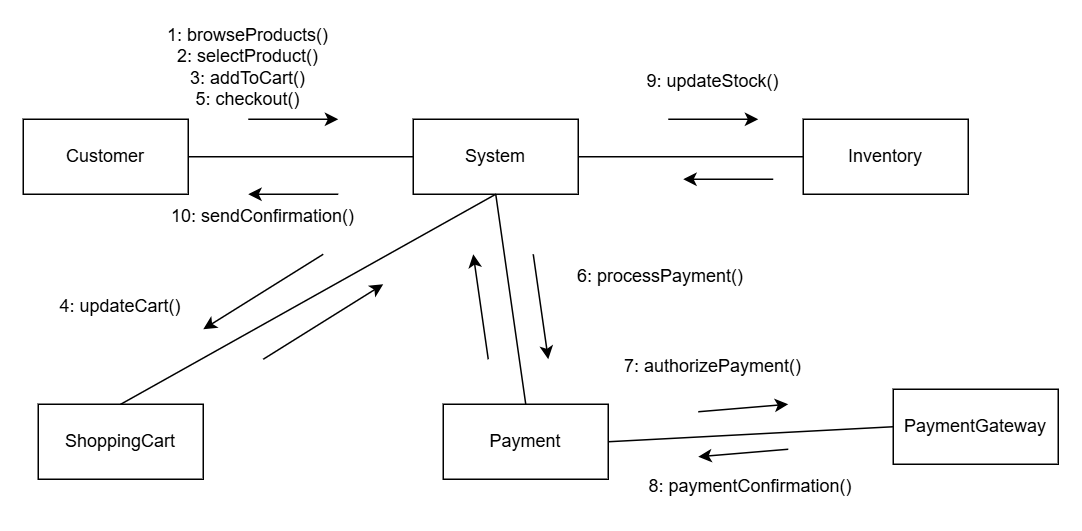

The diagram above was exported from draw.io. Its source (the exported page's mxGraphModel, read from the mxfile embedded in the PNG):
<mxGraphModel dx="1542" dy="805" grid="1" gridSize="10" guides="1" tooltips="1" connect="1" arrows="1" fold="1" page="1" pageScale="1" pageWidth="4681" pageHeight="3300" math="0" shadow="0">
  <root>
    <mxCell id="0" />
    <mxCell id="1" parent="0" />
    <mxCell id="utCZoaXek1QSGLEDLOpR-1" parent="1" style="html=1;whiteSpace=wrap;fillColor=none;" value="Customer" vertex="1">
      <mxGeometry height="50" width="110" x="240" y="220" as="geometry" />
    </mxCell>
    <mxCell id="utCZoaXek1QSGLEDLOpR-2" parent="1" style="html=1;whiteSpace=wrap;fillColor=none;" value="System" vertex="1">
      <mxGeometry height="50" width="110" x="500" y="220" as="geometry" />
    </mxCell>
    <mxCell id="utCZoaXek1QSGLEDLOpR-3" parent="1" style="html=1;whiteSpace=wrap;fillColor=none;" value="ShoppingCart" vertex="1">
      <mxGeometry height="50" width="110" x="250" y="410" as="geometry" />
    </mxCell>
    <mxCell id="utCZoaXek1QSGLEDLOpR-4" parent="1" style="html=1;whiteSpace=wrap;fillColor=none;" value="Payment&lt;span style=&quot;color: rgba(0, 0, 0, 0); font-family: monospace; font-size: 0px; text-align: start; white-space: nowrap;&quot;&gt;%3CmxGraphModel%3E%3Croot%3E%3CmxCell%20id%3D%220%22%2F%3E%3CmxCell%20id%3D%221%22%20parent%3D%220%22%2F%3E%3CmxCell%20id%3D%222%22%20parent%3D%221%22%20style%3D%22html%3D1%3BwhiteSpace%3Dwrap%3BfillColor%3Dnone%3B%22%20value%3D%22System%22%20vertex%3D%221%22%3E%3CmxGeometry%20height%3D%2250%22%20width%3D%22110%22%20x%3D%22500%22%20y%3D%22210%22%20as%3D%22geometry%22%2F%3E%3C%2FmxCell%3E%3C%2Froot%3E%3C%2FmxGraphModel%3E&lt;/span&gt;" vertex="1">
      <mxGeometry height="50" width="110" x="520" y="410" as="geometry" />
    </mxCell>
    <mxCell id="utCZoaXek1QSGLEDLOpR-5" parent="1" style="html=1;whiteSpace=wrap;fillColor=none;" value="PaymentGateway&lt;span style=&quot;color: rgba(0, 0, 0, 0); font-family: monospace; font-size: 0px; text-align: start; white-space: nowrap;&quot;&gt;%3CmxGraphModel%3E%3Croot%3E%3CmxCell%20id%3D%220%22%2F%3E%3CmxCell%20id%3D%221%22%20parent%3D%220%22%2F%3E%3CmxCell%20id%3D%222%22%20parent%3D%221%22%20style%3D%22html%3D1%3BwhiteSpace%3Dwrap%3BfillColor%3Dnone%3B%22%20value%3D%22System%22%20vertex%3D%221%22%3E%3CmxGeometry%20height%3D%2250%22%20width%3D%22110%22%20x%3D%22500%22%20y%3D%22210%22%20as%3D%22geometry%22%2F%3E%3C%2FmxCell%3E%3C%2Froot%3E%3C%2FmxGraphModel%3E&lt;/span&gt;" vertex="1">
      <mxGeometry height="50" width="110" x="820" y="400" as="geometry" />
    </mxCell>
    <mxCell id="utCZoaXek1QSGLEDLOpR-6" parent="1" style="html=1;whiteSpace=wrap;fillColor=none;" value="Inventory" vertex="1">
      <mxGeometry height="50" width="110" x="760" y="220" as="geometry" />
    </mxCell>
    <mxCell id="jbbE7PN_wZwtYWxMzCG4-6" edge="1" parent="1" source="utCZoaXek1QSGLEDLOpR-1" style="endArrow=none;html=1;rounded=0;exitX=1;exitY=0.5;exitDx=0;exitDy=0;entryX=0;entryY=0.5;entryDx=0;entryDy=0;" target="utCZoaXek1QSGLEDLOpR-2" value="">
      <mxGeometry height="50" relative="1" width="50" as="geometry">
        <mxPoint x="760" y="440" as="sourcePoint" />
        <mxPoint x="810" y="390" as="targetPoint" />
      </mxGeometry>
    </mxCell>
    <mxCell id="jbbE7PN_wZwtYWxMzCG4-7" edge="1" parent="1" source="utCZoaXek1QSGLEDLOpR-3" style="endArrow=none;html=1;rounded=0;exitX=0.5;exitY=0;exitDx=0;exitDy=0;entryX=0.5;entryY=1;entryDx=0;entryDy=0;" target="utCZoaXek1QSGLEDLOpR-2" value="">
      <mxGeometry height="50" relative="1" width="50" as="geometry">
        <mxPoint x="540" y="620" as="sourcePoint" />
        <mxPoint x="690" y="620" as="targetPoint" />
      </mxGeometry>
    </mxCell>
    <mxCell id="jbbE7PN_wZwtYWxMzCG4-9" edge="1" parent="1" source="utCZoaXek1QSGLEDLOpR-4" style="endArrow=none;html=1;rounded=0;exitX=0.5;exitY=0;exitDx=0;exitDy=0;entryX=0.5;entryY=1;entryDx=0;entryDy=0;" target="utCZoaXek1QSGLEDLOpR-2" value="">
      <mxGeometry height="50" relative="1" width="50" as="geometry">
        <mxPoint x="660" y="560" as="sourcePoint" />
        <mxPoint x="810" y="560" as="targetPoint" />
      </mxGeometry>
    </mxCell>
    <mxCell id="jbbE7PN_wZwtYWxMzCG4-10" edge="1" parent="1" source="utCZoaXek1QSGLEDLOpR-2" style="endArrow=none;html=1;rounded=0;exitX=1;exitY=0.5;exitDx=0;exitDy=0;entryX=0;entryY=0.5;entryDx=0;entryDy=0;" target="utCZoaXek1QSGLEDLOpR-6" value="">
      <mxGeometry height="50" relative="1" width="50" as="geometry">
        <mxPoint x="1020" y="370" as="sourcePoint" />
        <mxPoint x="1170" y="370" as="targetPoint" />
      </mxGeometry>
    </mxCell>
    <mxCell id="jbbE7PN_wZwtYWxMzCG4-11" edge="1" parent="1" source="utCZoaXek1QSGLEDLOpR-4" style="endArrow=none;html=1;rounded=0;exitX=1;exitY=0.5;exitDx=0;exitDy=0;entryX=0;entryY=0.5;entryDx=0;entryDy=0;" target="utCZoaXek1QSGLEDLOpR-5" value="">
      <mxGeometry height="50" relative="1" width="50" as="geometry">
        <mxPoint x="1020" y="410" as="sourcePoint" />
        <mxPoint x="1170" y="410" as="targetPoint" />
      </mxGeometry>
    </mxCell>
    <mxCell id="jbbE7PN_wZwtYWxMzCG4-13" edge="1" parent="1" style="endArrow=classic;html=1;rounded=0;" value="">
      <mxGeometry height="50" relative="1" width="50" as="geometry">
        <mxPoint x="390" y="220" as="sourcePoint" />
        <mxPoint x="450" y="220" as="targetPoint" />
      </mxGeometry>
    </mxCell>
    <mxCell id="jbbE7PN_wZwtYWxMzCG4-14" edge="1" parent="1" style="endArrow=classic;html=1;rounded=0;" value="">
      <mxGeometry height="50" relative="1" width="50" as="geometry">
        <Array as="points">
          <mxPoint x="440" y="270" />
        </Array>
        <mxPoint x="450" y="270" as="sourcePoint" />
        <mxPoint x="390" y="270" as="targetPoint" />
      </mxGeometry>
    </mxCell>
    <mxCell id="jbbE7PN_wZwtYWxMzCG4-15" edge="1" parent="1" style="endArrow=classic;html=1;rounded=0;" value="">
      <mxGeometry height="50" relative="1" width="50" as="geometry">
        <mxPoint x="670" y="220" as="sourcePoint" />
        <mxPoint x="730" y="220" as="targetPoint" />
      </mxGeometry>
    </mxCell>
    <mxCell id="jbbE7PN_wZwtYWxMzCG4-16" edge="1" parent="1" style="endArrow=classic;html=1;rounded=0;" value="">
      <mxGeometry height="50" relative="1" width="50" as="geometry">
        <mxPoint x="740" y="260" as="sourcePoint" />
        <mxPoint x="680" y="260" as="targetPoint" />
      </mxGeometry>
    </mxCell>
    <mxCell id="jbbE7PN_wZwtYWxMzCG4-17" edge="1" parent="1" style="endArrow=classic;html=1;rounded=0;" value="">
      <mxGeometry height="50" relative="1" width="50" as="geometry">
        <mxPoint x="690" y="415" as="sourcePoint" />
        <mxPoint x="750" y="410" as="targetPoint" />
      </mxGeometry>
    </mxCell>
    <mxCell id="jbbE7PN_wZwtYWxMzCG4-18" edge="1" parent="1" style="endArrow=classic;html=1;rounded=0;" value="">
      <mxGeometry height="50" relative="1" width="50" as="geometry">
        <mxPoint x="750" y="440" as="sourcePoint" />
        <mxPoint x="690" y="445" as="targetPoint" />
      </mxGeometry>
    </mxCell>
    <mxCell id="jbbE7PN_wZwtYWxMzCG4-19" edge="1" parent="1" style="endArrow=classic;html=1;rounded=0;" value="">
      <mxGeometry height="50" relative="1" width="50" as="geometry">
        <mxPoint x="580" y="310" as="sourcePoint" />
        <mxPoint x="590" y="380" as="targetPoint" />
      </mxGeometry>
    </mxCell>
    <mxCell id="jbbE7PN_wZwtYWxMzCG4-20" edge="1" parent="1" style="endArrow=classic;html=1;rounded=0;" value="">
      <mxGeometry height="50" relative="1" width="50" as="geometry">
        <mxPoint x="550" y="380" as="sourcePoint" />
        <mxPoint x="540" y="310" as="targetPoint" />
      </mxGeometry>
    </mxCell>
    <mxCell id="jbbE7PN_wZwtYWxMzCG4-21" edge="1" parent="1" style="endArrow=classic;html=1;rounded=0;" value="">
      <mxGeometry height="50" relative="1" width="50" as="geometry">
        <mxPoint x="440" y="310" as="sourcePoint" />
        <mxPoint x="360" y="360" as="targetPoint" />
      </mxGeometry>
    </mxCell>
    <mxCell id="jbbE7PN_wZwtYWxMzCG4-22" edge="1" parent="1" style="endArrow=classic;html=1;rounded=0;" value="">
      <mxGeometry height="50" relative="1" width="50" as="geometry">
        <mxPoint x="400" y="380" as="sourcePoint" />
        <mxPoint x="480" y="330" as="targetPoint" />
      </mxGeometry>
    </mxCell>
    <mxCell id="jbbE7PN_wZwtYWxMzCG4-23" parent="1" style="text;html=1;whiteSpace=wrap;strokeColor=none;fillColor=none;align=center;verticalAlign=middle;rounded=0;" value="1: browseProducts()&lt;div&gt;2: selectProduct()&lt;/div&gt;&lt;div&gt;3: addToCart()&lt;/div&gt;&lt;div&gt;5: checkout()&lt;/div&gt;" vertex="1">
      <mxGeometry height="30" width="120" x="330" y="170" as="geometry" />
    </mxCell>
    <mxCell id="jbbE7PN_wZwtYWxMzCG4-24" parent="1" style="text;html=1;whiteSpace=wrap;strokeColor=none;fillColor=none;align=center;verticalAlign=middle;rounded=0;" value="4: updateCart()" vertex="1">
      <mxGeometry height="30" width="130" x="240" y="330" as="geometry" />
    </mxCell>
    <mxCell id="jbbE7PN_wZwtYWxMzCG4-25" parent="1" style="text;html=1;whiteSpace=wrap;strokeColor=none;fillColor=none;align=center;verticalAlign=middle;rounded=0;" value="6: processPayment()" vertex="1">
      <mxGeometry height="30" width="130" x="600" y="310" as="geometry" />
    </mxCell>
    <mxCell id="jbbE7PN_wZwtYWxMzCG4-26" parent="1" style="text;html=1;whiteSpace=wrap;strokeColor=none;fillColor=none;align=center;verticalAlign=middle;rounded=0;" value="7: authorizePayment()" vertex="1">
      <mxGeometry height="30" width="140" x="630" y="370" as="geometry" />
    </mxCell>
    <mxCell id="jbbE7PN_wZwtYWxMzCG4-27" parent="1" style="text;html=1;whiteSpace=wrap;strokeColor=none;fillColor=none;align=center;verticalAlign=middle;rounded=0;" value="8: paymentConfirmation()" vertex="1">
      <mxGeometry height="30" width="150" x="650" y="450" as="geometry" />
    </mxCell>
    <mxCell id="jbbE7PN_wZwtYWxMzCG4-29" parent="1" style="text;html=1;whiteSpace=wrap;strokeColor=none;fillColor=none;align=center;verticalAlign=middle;rounded=0;" value="9: updateStock()" vertex="1">
      <mxGeometry height="30" width="130" x="635" y="180" as="geometry" />
    </mxCell>
    <mxCell id="jbbE7PN_wZwtYWxMzCG4-30" parent="1" style="text;html=1;whiteSpace=wrap;strokeColor=none;fillColor=none;align=center;verticalAlign=middle;rounded=0;" value="10: sendConfirmation()" vertex="1">
      <mxGeometry height="30" width="140" x="330" y="270" as="geometry" />
    </mxCell>
  </root>
</mxGraphModel>